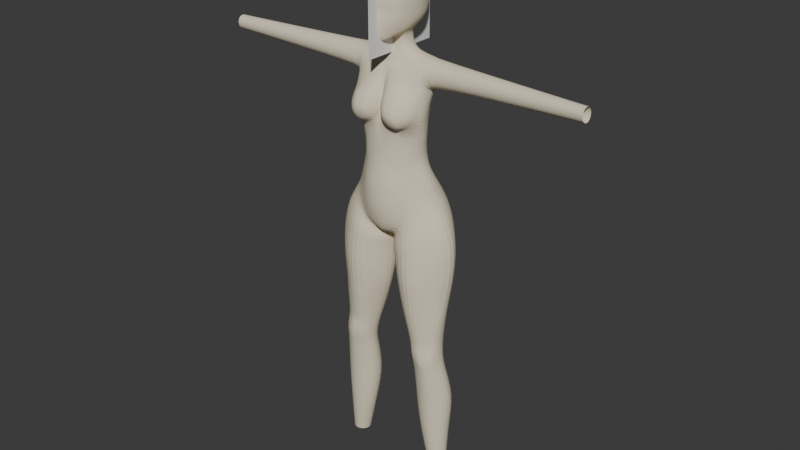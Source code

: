 # Source: player3.blend  (saved by Blender 4.2.66; exported with 4.5.12 LTS)
import bpy
from mathutils import Matrix  # noqa: F401  (used for matrix-valued properties, if any)

bpy.ops.wm.read_factory_settings(use_empty=True)
scene = bpy.context.scene
scene.name = 'Scene'

# ---- collections
col_sample = bpy.data.collections.new('sample'); scene.collection.children.link(col_sample)
col_collection = bpy.data.collections.new('Collection'); scene.collection.children.link(col_collection)

# ---- materials (node trees are filled in below, after node groups)
mat_x = bpy.data.materials.new('マテリアル')

# ---- material node trees
mat_x.use_nodes = True; mat_x.node_tree.nodes.clear()
_N = mat_x.node_tree.nodes; _L = mat_x.node_tree.links
n0 = _N.new('ShaderNodeBsdfPrincipled'); n0.name = 'プリンシプルBSDF'; n0.location = (10, 300)
n0.inputs[0].default_value = (0.8009, 0.7147, 0.5401, 1.0)
n0.inputs[2].default_value = 1.0
n1 = _N.new('ShaderNodeOutputMaterial'); n1.name = 'マテリアル出力'; n1.location = (300, 300)
_L.new(n0.outputs[0], n1.inputs[0])
n1.is_active_output = True

# ---- world
world_world = bpy.data.worlds.new('World'); scene.world = world_world
world_world.use_nodes = True; world_world.node_tree.nodes.clear()
_N = world_world.node_tree.nodes; _L = world_world.node_tree.links
n0 = _N.new('ShaderNodeOutputWorld'); n0.name = 'World Output'; n0.location = (300, 300)
n1 = _N.new('ShaderNodeBackground'); n1.name = 'Background'; n1.location = (10, 300)
n1.inputs[0].default_value = (0.05088, 0.05088, 0.05088, 1.0)
_L.new(n1.outputs[0], n0.inputs[0])
n0.is_active_output = True
world_world.color = (0.05088, 0.05088, 0.05088)
world_world.sun_shadow_jitter_overblur = 0.0

# ---- meshes
me_x = bpy.data.meshes.new('平面')
me_x.from_pydata([(6.939e-09, -0.1146, 1.67), (-6.939e-09, -0.1146, 1.441), (6.939e-09, 0.1146, 1.67), (-6.939e-09, 0.1146, 1.441)], [], [(0, 1, 3, 2)])
_uv = me_x.uv_layers.new(name='UVマップ')
_uv.uv.foreach_set('vector', [0.0, 0.0, 1.0, 0.0, 1.0, 1.0, 0.0, 1.0])
me_x.update()
me_x_1 = bpy.data.meshes.new('円')
me_x_1.from_pydata([(0.1026, 0.02999, 1.377), (0.1045, 0.006336, 1.367), (0.1053, -0.02119, 1.377), (0.1063, -0.03235, 1.405), (0.106, -0.022, 1.43), (0.1066, 0.002955, 1.44), (0.1064, 0.02776, 1.429), (0.1053, 0.03838, 1.403), (0.0, 0.0296, 1.184), (0.0, -0.07887, 1.188), (0.06388, -0.06166, 1.186), (0.086, -0.02274, 1.185), (0.08159, 0.009775, 1.184), (0.04314, -0.06064, 1.39), (0.01167, -0.07065, 1.376), (0.001757, -0.08068, 1.312), (0.01079, -0.08373, 1.277), (0.0604, -0.07244, 1.262), (0.09277, -0.07054, 1.286), (0.09762, -0.07089, 1.316), (0.0783, -0.06161, 1.364), (0.03009, 0.02761, 1.451), (0.0, 0.03263, 1.451), (0.0, -0.02655, 1.451), (0.03113, -0.02188, 1.451), (0.03737, 0.001363, 1.451), (0.0933, 0.03627, 1.37), (0.1065, 0.001147, 1.357), (0.1048, -0.03746, 1.374), (0.09767, -0.04292, 1.404), (0.09777, -0.0275, 1.432), (0.1, 0.002361, 1.443), (0.09998, 0.03146, 1.432), (0.09983, 0.04344, 1.403), (0.0, 0.01389, 1.241), (0.0, -0.07439, 1.245), (0.0631, -0.06215, 1.242), (0.101, -0.02634, 1.238), (0.08589, 0.0073, 1.234), (0.06019, 0.02879, 1.439), (0.06544, 0.001996, 1.446), (0.06176, -0.02551, 1.434), (0.08591, 0.01268, 1.278), (0.1056, -0.0305, 1.279), (0.09736, -0.05793, 1.282), (0.08248, 0.02837, 1.328), (0.1082, -0.02497, 1.323), (0.09862, -0.04779, 1.319), (0.02963, 0.02791, 1.181), (0.06247, 0.02873, 1.184), (0.02835, 0.02448, 1.236), (0.06149, 0.02404, 1.233), (0.05597, 0.04322, 1.406), (0.02778, 0.05245, 1.408), (0.0, 0.04139, 1.412), (0.02391, 0.05285, 1.37), (0.0, 0.04592, 1.373), (0.0496, 0.04221, 1.37), (0.02663, 0.03234, 1.281), (0.0, 0.02186, 1.285), (0.05539, 0.02668, 1.279), (0.05122, 0.04807, 1.325), (0.02329, 0.05597, 1.325), (0.0, 0.04232, 1.327), (0.0, -0.05582, 1.375), (0.0, -0.06361, 1.329), (0.0, -0.06655, 1.304), (0.0, -0.046, 1.412), (0.0, -0.03871, 1.418), (0.04801, -0.03136, 1.421), (0.02652, -0.0351, 1.412), (0.0209, -0.04781, 1.415), (0.04297, -0.0426, 1.419), (0.04416, -0.09813, 1.339), (0.03272, -0.1004, 1.338), (0.0259, -0.1083, 1.308), (0.0363, -0.1037, 1.296), (0.05311, -0.1058, 1.29), (0.06742, -0.1048, 1.294), (0.06645, -0.1036, 1.313), (0.06273, -0.09957, 1.337), (0.01754, -0.0865, 1.36), (0.0455, -0.07665, 1.37), (0.06549, -0.08131, 1.356), (0.08873, -0.08713, 1.315), (0.08064, -0.0876, 1.286), (0.02661, -0.09782, 1.281), (0.0625, -0.09213, 1.266), (0.008573, -0.09115, 1.31), (0.05085, -0.1111, 1.312), (0.0, 0.0647, 1.034), (0.0, -0.09815, 1.052), (0.09674, -0.05039, 1.05), (0.1265, -0.01132, 1.067), (0.1212, 0.04158, 1.065), (0.01071, 0.09632, 1.024), (0.08145, 0.08487, 1.059), (0.0, -0.0547, 0.955), (0.00965, -0.04527, 0.9531), (0.0, -0.08667, 0.9764), (0.06526, -0.06916, 1.001), (0.00137, 0.03711, 0.9601), (0.0, 0.03832, 0.9787), (0.02683, 0.06583, 1.094), (0.0, 0.06837, 1.096), (0.06809, -0.06283, 1.106), (0.1169, -0.01619, 1.112), (0.07406, 0.05399, 1.102), (0.1023, 0.03097, 1.109), (0.0, -0.09355, 1.11), (0.1259, -0.08723, 0.8646), (0.195, -0.005188, 0.8754), (0.1519, 0.03673, 0.8673), (0.05698, 0.05824, 0.8576), (0.1089, 0.0534, 0.8667), (0.007216, -0.0224, 0.8507), (0.0634, -0.09678, 0.8587), (0.02253, 0.02468, 0.8541), (0.0, 0.04135, 1.137), (0.09923, -0.02145, 1.151), (0.08793, 0.02054, 1.145), (0.0297, 0.03955, 1.137), (0.06602, -0.05719, 1.154), (0.06066, 0.03117, 1.139), (0.0, -0.08669, 1.146), (0.00483, -0.03062, 0.906), (0.05934, -0.09331, 0.9216), (0.1062, 0.07636, 0.9342), (0.04091, 0.08109, 0.9275), (0.01518, 0.02648, 0.9133), (0.1503, 0.04901, 0.9429), (0.1244, -0.07876, 0.9378), (0.1946, -0.005384, 0.9514), (0.1397, 0.023, 0.2518), (0.1206, 0.01511, 0.2521), (0.1128, -0.003933, 0.2527), (0.1206, -0.02298, 0.2533), (0.1397, -0.03086, 0.2536), (0.1588, -0.02298, 0.2533), (0.1666, -0.003933, 0.2527), (0.1588, 0.01511, 0.2521), (0.09881, -0.06369, 0.6425), (0.133, -0.05628, 0.6453), (0.1067, -0.06205, 0.6035), (0.1366, -0.05791, 0.6062), (0.139, -0.05832, 0.6237), (0.09957, -0.06377, 0.6206), (0.1171, -0.0685, 0.649), (0.1212, -0.06677, 0.5994), (0.1037, 0.02644, 0.6563), (0.1153, 0.01925, 0.5869), (0.1148, 0.01894, 0.6213), (0.08476, 0.00796, 0.5804), (0.07044, 0.009727, 0.654), (0.08069, 0.008335, 0.6171), (0.07251, -0.02257, 0.5794), (0.05937, -0.02393, 0.6528), (0.06685, -0.02361, 0.6158), (0.0894, -0.05082, 0.5813), (0.08238, -0.05783, 0.6557), (0.0847, -0.05684, 0.6183), (0.1237, -0.06361, 0.5811), (0.1172, -0.06738, 0.6635), (0.1189, -0.06962, 0.6222), (0.1523, -0.04689, 0.5876), (0.1508, -0.04116, 0.662), (0.1512, -0.04859, 0.6244), (0.163, -0.01539, 0.5885), (0.1547, -0.008964, 0.6623), (0.1587, -0.01415, 0.6252), (0.1477, 0.01297, 0.5868), (0.1363, 0.02058, 0.6604), (0.1413, 0.01461, 0.6233), (0.05248, 0.02023, 0.7235), (0.03461, 0.01875, 0.7877), (0.07217, 0.04512, 0.7944), (0.08746, 0.03851, 0.7278), (0.1176, 0.04268, 0.7985), (0.1269, 0.03957, 0.7345), (0.03766, -0.01719, 0.721), (0.01604, -0.02104, 0.7851), (0.07487, -0.07847, 0.7311), (0.07013, -0.08697, 0.7916), (0.119, -0.07463, 0.7365), (0.121, -0.07962, 0.7916), (0.1676, -0.03106, 0.7343), (0.1805, -0.01377, 0.7969), (0.1554, 0.01085, 0.7369), (0.1496, 0.0283, 0.7992), (0.09851, 0.02507, 0.3831), (0.08608, 0.03626, 0.4767), (0.1244, 0.05441, 0.4806), (0.1301, 0.03745, 0.3839), (0.1652, 0.03844, 0.4816), (0.1592, 0.02615, 0.386), (0.08122, -0.003641, 0.3836), (0.06407, 0.001804, 0.4762), (0.09542, -0.03555, 0.3854), (0.08367, -0.03585, 0.4778), (0.1312, -0.04841, 0.3851), (0.127, -0.05146, 0.4801), (0.1598, -0.03359, 0.3879), (0.1664, -0.03206, 0.4842), (0.1717, -0.002219, 0.3879), (0.186, 0.004821, 0.4836), (0.02755, -0.07528, 1.246), (0.5368, -0.004218, 1.391), (0.5368, -0.01757, 1.388), (0.5368, -0.03151, 1.397), (0.5368, -0.03516, 1.414), (0.5368, -0.02755, 1.427), (0.5368, -0.01301, 1.43), (0.5368, -0.0004851, 1.421), (0.5368, 0.002953, 1.405), (0.04209, -0.08764, 1.111), (0.0, -0.09366, 1.023), (0.03237, -0.07366, 1.188), (0.03298, -0.07938, 1.148), (0.04148, -0.08873, 1.053), (0.04179, -0.08067, 1.02), (0.05552, -0.09029, 0.9591), (0.02078, 0.09709, 0.975), (0.004882, 0.03621, 0.9408), (0.1697, -0.01248, 1.017), (0.001407, -0.04329, 0.9259), (0.09292, 0.09922, 1.004), (0.1431, 0.0499, 1.01), (0.1125, -0.07385, 0.9968), (0.03588, -0.05663, 1.506), (0.03671, -0.0482, 1.626), (0.03667, 0.04437, 1.517), (0.03671, 0.0482, 1.626), (0.02174, 0.0514, 1.511), (-1.104e-17, 0.05677, 1.511), (-4.103e-10, 0.05876, 1.636), (0.02178, 0.05523, 1.633), (0.04207, 0.05698, 1.608), (0.04476, 0.06275, 1.581), (0.04207, 0.05698, 1.531), (0.04807, -0.0001384, 1.511), (0.0426, 0.02848, 1.511), (0.04207, 0.03145, 1.633), (0.04476, -0.0001384, 1.636), (0.04207, -0.03288, 1.633), (0.04207, -0.05449, 1.608), (0.04547, -0.0631, 1.579), (0.04207, -0.06061, 1.531), (0.0, -0.08319, 1.499), (0.01965, -0.07587, 1.503), (0.02178, -0.05523, 1.633), (-6.838e-11, -0.05876, 1.636), (-1.104e-17, 0.07711, 1.531), (-1.104e-17, 0.08492, 1.581), (-1.104e-17, 0.07711, 1.608), (0.02321, 0.07202, 1.531), (0.02446, 0.07936, 1.581), (0.02321, 0.07202, 1.608), (0.05381, 0.02916, 1.531), (0.05741, 0.03145, 1.581), (0.05353, 0.03145, 1.608), (0.05741, -0.0001384, 1.531), (0.06164, -0.0001384, 1.581), (0.05741, -0.0001384, 1.608), (0.05326, -0.03222, 1.531), (0.05741, -0.03288, 1.581), (0.05353, -0.03288, 1.608), (0.02321, -0.07807, 1.531), (0.02455, -0.0806, 1.58), (0.02321, -0.06953, 1.608), (0.0, -0.08754, 1.531), (0.0, -0.08906, 1.581), (-1.104e-17, -0.07462, 1.608), (-1.104e-17, 0.03145, 1.496), (0.02426, 0.02887, 1.5), (0.0, -0.03158, 1.488), (0.03772, -0.02747, 1.496), (0.02321, 0.03145, 1.647), (-1.104e-17, 0.03145, 1.652), (0.02446, -0.0001384, 1.652), (-1.104e-17, -0.0001384, 1.658), (0.02321, -0.03288, 1.647), (-1.104e-17, -0.03288, 1.652), (0.04341, 0.06173, 1.555), (0.04341, -0.06049, 1.555), (-1.104e-17, 0.08388, 1.555), (0.02384, 0.07855, 1.555), (0.05547, 0.03145, 1.555), (0.05952, -0.0001384, 1.555), (0.05547, -0.03288, 1.555), (0.02384, -0.07482, 1.555), (-1.104e-17, -0.08014, 1.555), (0.02704, -0.0541, 1.488), (0.008906, -0.07105, 1.478), (0.0, -0.07386, 1.475), (0.0, -0.06327, 1.474), (0.03581, 0.0004081, 1.498), (0.0, 0.02876, 1.481), (0.04874, -0.02884, 1.509), (0.0, -0.02791, 1.474), (0.02899, -0.02308, 1.478), (0.03166, 0.001305, 1.482), (0.02598, 0.02435, 1.484)], [], [(7, 0, 26, 33), (6, 7, 33, 32), (4, 5, 31, 30), (2, 3, 29, 28), (0, 1, 27, 26), (5, 6, 32, 31), (3, 4, 30, 29), (1, 2, 28, 27), (49, 51, 38, 12), (11, 37, 36, 10), (12, 38, 37, 11), (100, 219, 215, 99), (39, 40, 31, 32), (40, 41, 30, 31), (25, 24, 41, 40), (21, 25, 40, 39), (42, 43, 37, 38), (43, 44, 36, 37), (46, 47, 44, 43), (45, 46, 43, 42), (26, 27, 46, 45), (27, 28, 47, 46), (8, 34, 50, 48), (48, 50, 51, 49), (60, 51, 50, 58), (58, 50, 34, 59), (21, 53, 54, 22), (39, 52, 53, 21), (53, 55, 56, 54), (52, 57, 55, 53), (62, 58, 59, 63), (61, 60, 58, 62), (57, 61, 62, 55), (55, 62, 63, 56), (32, 33, 52, 39), (33, 26, 57, 52), (26, 45, 61, 57), (45, 42, 60, 61), (51, 60, 42, 38), (20, 19, 47, 28), (19, 18, 44, 47), (18, 17, 36, 44), (13, 20, 28, 29), (16, 15, 65, 66), (15, 14, 64, 65), (71, 70, 68, 67), (30, 41, 69, 72), (72, 69, 70, 71), (14, 71, 67, 64), (13, 72, 71, 14), (30, 72, 13, 29), (24, 70, 69, 41), (23, 68, 70, 24), (82, 81, 74, 73), (83, 82, 73, 80), (85, 84, 79, 78), (87, 77, 76, 86), (81, 88, 75, 74), (84, 83, 80, 79), (87, 85, 78, 77), (88, 86, 76, 75), (15, 16, 86, 88), (17, 18, 85, 87), (19, 20, 83, 84), (14, 15, 88, 81), (17, 87, 86, 16), (18, 19, 84, 85), (20, 13, 82, 83), (13, 14, 81, 82), (75, 89, 73, 74), (89, 79, 80, 73), (76, 77, 89, 75), (77, 78, 79, 89), (104, 103, 95, 90), (106, 105, 92, 93), (103, 107, 96, 95), (108, 106, 93, 94), (92, 105, 214, 218), (107, 108, 94, 96), (101, 102, 90, 95), (100, 99, 97, 98), (92, 218, 219, 100), (98, 97, 102, 101), (123, 120, 108, 107), (217, 124, 109, 214), (120, 119, 106, 108), (121, 123, 107, 103), (119, 122, 105, 106), (118, 121, 103, 104), (126, 125, 115, 116), (128, 127, 114, 113), (129, 128, 113, 117), (127, 130, 112, 114), (132, 131, 110, 111), (125, 129, 117, 115), (131, 126, 116, 110), (130, 132, 111, 112), (8, 48, 121, 118), (11, 10, 122, 119), (48, 49, 123, 121), (12, 11, 119, 120), (216, 9, 124, 217), (49, 12, 120, 123), (226, 223, 132, 130), (227, 220, 126, 131), (224, 222, 129, 125), (223, 227, 131, 132), (225, 226, 130, 127), (222, 221, 128, 129), (221, 225, 127, 128), (220, 224, 125, 126), (193, 170, 167, 204), (204, 167, 164, 202), (202, 164, 161, 200), (200, 161, 158, 198), (198, 158, 155, 196), (191, 150, 170, 193), (196, 155, 152, 190), (177, 114, 112, 188), (188, 112, 111, 186), (186, 111, 110, 184), (184, 110, 116, 182), (182, 116, 115, 180), (180, 115, 117, 174), (174, 117, 113, 175), (175, 113, 114, 177), (153, 149, 151, 154), (154, 151, 150, 152), (156, 153, 154, 157), (157, 154, 152, 155), (159, 156, 157, 160), (160, 157, 155, 158), (162, 159, 141, 147), (163, 146, 143, 148), (165, 162, 147, 142), (166, 145, 144, 164), (168, 165, 166, 169), (169, 166, 164, 167), (171, 168, 169, 172), (172, 169, 167, 170), (149, 171, 172, 151), (151, 172, 170, 150), (190, 152, 150, 191), (164, 144, 148, 161), (148, 144, 145, 163), (148, 143, 158, 161), (158, 143, 146, 160), (142, 147, 163, 145), (145, 166, 165, 142), (147, 141, 146, 163), (146, 141, 159, 160), (149, 176, 178, 171), (176, 175, 177, 178), (153, 173, 176, 149), (173, 174, 175, 176), (156, 179, 173, 153), (179, 180, 174, 173), (159, 181, 179, 156), (181, 182, 180, 179), (162, 183, 181, 159), (183, 184, 182, 181), (165, 185, 183, 162), (185, 186, 184, 183), (168, 187, 185, 165), (187, 188, 186, 185), (171, 178, 187, 168), (178, 177, 188, 187), (134, 189, 192, 133), (189, 190, 191, 192), (135, 195, 189, 134), (195, 196, 190, 189), (133, 192, 194, 140), (192, 191, 193, 194), (136, 197, 195, 135), (197, 198, 196, 195), (137, 199, 197, 136), (199, 200, 198, 197), (138, 201, 199, 137), (201, 202, 200, 199), (139, 203, 201, 138), (203, 204, 202, 201), (140, 194, 203, 139), (194, 193, 204, 203), (16, 205, 36, 17), (205, 16, 66, 35), (215, 219, 218, 91), (10, 216, 217, 122), (6, 5, 211, 212), (4, 3, 209, 210), (2, 1, 207, 208), (0, 7, 213, 206), (7, 6, 212, 213), (5, 4, 210, 211), (3, 2, 208, 209), (1, 0, 206, 207), (122, 217, 214, 105), (10, 36, 205, 216), (9, 216, 205, 35), (218, 214, 109, 91), (100, 98, 224, 220), (95, 96, 225, 221), (101, 95, 221, 222), (96, 94, 226, 225), (93, 92, 227, 223), (98, 101, 222, 224), (92, 100, 220, 227), (94, 93, 223, 226), (284, 252, 255, 285), (252, 253, 256, 255), (253, 234, 235, 256), (256, 235, 231, 236), (255, 256, 236, 237), (285, 255, 237, 282), (232, 254, 238, 230), (233, 251, 254, 232), (286, 258, 261, 287), (258, 259, 262, 261), (287, 261, 264, 288), (261, 262, 265, 264), (230, 238, 257, 240), (282, 237, 258, 286), (237, 236, 259, 258), (236, 231, 241, 259), (259, 241, 242, 262), (262, 242, 243, 265), (265, 243, 229, 244), (264, 265, 244, 245), (288, 264, 245, 283), (240, 257, 260, 239), (289, 267, 270, 290), (267, 268, 271, 270), (228, 246, 266, 248), (283, 245, 267, 289), (245, 244, 268, 267), (244, 229, 249, 268), (268, 249, 250, 271), (248, 266, 269, 247), (233, 232, 273, 272), (232, 230, 240, 273), (276, 277, 279, 278), (278, 279, 281, 280), (231, 235, 276, 241), (235, 234, 277, 276), (280, 281, 250, 249), (243, 280, 249, 229), (242, 278, 280, 243), (241, 276, 278, 242), (246, 283, 289, 266), (266, 289, 290, 269), (263, 288, 283, 246), (238, 282, 286, 257), (260, 287, 288, 263), (257, 286, 287, 260), (254, 285, 282, 238), (251, 284, 285, 254), (293, 294, 291, 292), (247, 293, 292, 248), (239, 295, 273, 240), (299, 300, 295, 275), (300, 301, 273, 295), (301, 296, 272, 273), (248, 292, 291, 228), (246, 228, 297, 263), (263, 297, 239, 260), (275, 295, 239, 297), (228, 291, 275, 297), (21, 22, 296, 301), (25, 21, 301, 300), (24, 25, 300, 299), (24, 299, 298, 23), (274, 298, 299, 275), (294, 274, 275, 291)])
_uv = me_x_1.uv_layers.new(name='UVマップ')
_uv.uv.foreach_set('vector', [0.0, 0.0, 0.0, 0.0, 0.0, 0.0, 0.0, 0.0, 0.0, 0.0, 0.0, 0.0, 0.0, 0.0, 0.0, 0.0, 0.0, 0.0, 0.0, 0.0, 0.0, 0.0, 0.0, 0.0, 0.0, 0.0, 0.0, 0.0, 0.0, 0.0, 0.0, 0.0, 0.0, 0.0, 0.0, 0.0, 0.0, 0.0, 0.0, 0.0, 0.0, 0.0, 0.0, 0.0, 0.0, 0.0, 0.0, 0.0, 0.0, 0.0, 0.0, 0.0, 0.0, 0.0, 0.0, 0.0, 0.0, 0.0, 0.0, 0.0, 0.0, 0.0, 0.0, 0.0, 0.0, 0.0, 0.0, 0.0, 0.0, 0.0, 0.0, 0.0, 0.0, 0.0, 0.0, 0.0, 0.0, 0.0, 0.0, 0.0, 0.0, 0.0, 0.0, 0.0, 0.0, 0.0, 0.0, 0.0, 0.0, 0.0, 0.0, 0.0, 0.0, 0.0, 0.0, 0.0, 0.0, 0.0, 0.0, 0.0, 0.0, 0.0, 0.0, 0.0, 0.0, 0.0, 0.0, 0.0, 0.0, 0.0, 0.0, 0.0, 0.0, 0.0, 0.0, 0.0, 0.0, 0.0, 0.0, 0.0, 0.0, 0.0, 0.0, 0.0, 0.0, 0.0, 0.0, 0.0, 0.0, 0.0, 0.0, 0.0, 0.0, 0.0, 0.0, 0.0, 0.0, 0.0, 0.0, 0.0, 0.0, 0.0, 0.0, 0.0, 0.0, 0.0, 0.0, 0.0, 0.0, 0.0, 0.0, 0.0, 0.0, 0.0, 0.0, 0.0, 0.0, 0.0, 0.0, 0.0, 0.0, 0.0, 0.0, 0.0, 0.0, 0.0, 0.0, 0.0, 0.0, 0.0, 0.0, 0.0, 0.0, 0.0, 0.0, 0.0, 0.0, 0.0, 0.0, 0.0, 0.0, 0.0, 0.0, 0.0, 0.0, 0.0, 0.0, 0.0, 0.0, 0.0, 0.0, 0.0, 0.0, 0.0, 0.0, 0.0, 0.0, 0.0, 0.0, 0.0, 0.0, 0.0, 0.0, 0.0, 0.0, 0.0, 0.0, 0.0, 0.0, 0.0, 0.0, 0.0, 0.0, 0.0, 0.0, 0.0, 0.0, 0.0, 0.0, 0.0, 0.0, 0.0, 0.0, 0.0, 0.0, 0.0, 0.0, 0.0, 0.0, 0.0, 0.0, 0.0, 0.0, 0.0, 0.0, 0.0, 0.0, 0.0, 0.0, 0.0, 0.0, 0.0, 0.0, 0.0, 0.0, 0.0, 0.0, 0.0, 0.0, 0.0, 0.0, 0.0, 0.0, 0.0, 0.0, 0.0, 0.0, 0.0, 0.0, 0.0, 0.0, 0.0, 0.0, 0.0, 0.0, 0.0, 0.0, 0.0, 0.0, 0.0, 0.0, 0.0, 0.0, 0.0, 0.0, 0.0, 0.0, 0.0, 0.0, 0.0, 0.0, 0.0, 0.0, 0.0, 0.0, 0.0, 0.0, 0.0, 0.0, 0.0, 0.0, 0.0, 0.0, 0.0, 0.0, 0.0, 0.0, 0.0, 0.0, 0.0, 0.0, 0.0, 0.0, 0.0, 0.0, 0.0, 0.0, 0.0, 0.0, 0.0, 0.0, 0.0, 0.0, 0.0, 0.0, 0.0, 0.0, 0.0, 0.0, 0.0, 0.0, 0.0, 0.0, 0.0, 0.0, 0.0, 0.0, 0.0, 0.0, 0.0, 0.0, 0.0, 0.0, 0.0, 0.0, 0.0, 0.0, 0.0, 0.0, 0.0, 0.0, 0.0, 0.0, 0.0, 0.0, 0.0, 0.0, 0.0, 0.0, 0.0, 0.0, 0.0, 0.0, 0.0, 0.0, 0.0, 0.0, 0.0, 0.0, 0.0, 0.0, 0.0, 0.0, 0.0, 0.0, 0.0, 0.0, 0.0, 0.0, 0.0, 0.0, 0.0, 0.0, 0.0, 0.0, 0.0, 0.0, 0.0, 0.0, 0.0, 0.0, 0.0, 0.0, 0.0, 0.0, 0.0, 0.0, 0.0, 0.0, 0.0, 0.0, 0.0, 0.0, 0.0, 0.0, 0.0, 0.0, 0.0, 0.0, 0.0, 0.0, 0.0, 0.0, 0.0, 0.0, 0.0, 0.0, 0.0, 0.0, 0.0, 0.0, 0.0, 0.0, 0.0, 0.0, 0.0, 0.0, 0.0, 0.0, 0.0, 0.0, 0.0, 0.0, 0.0, 0.0, 0.0, 0.0, 0.0, 0.0, 0.0, 0.0, 0.0, 0.0, 0.0, 0.0, 0.0, 0.0, 0.0, 0.0, 0.0, 0.0, 0.0, 0.0, 0.0, 0.0, 0.0, 0.0, 0.0, 0.0, 0.0, 0.0, 0.0, 0.0, 0.0, 0.0, 0.0, 0.0, 0.0, 0.0, 0.0, 0.0, 0.0, 0.0, 0.0, 0.0, 0.0, 0.0, 0.0, 0.0, 0.0, 0.0, 0.0, 0.0, 0.0, 0.0, 0.0, 0.0, 0.0, 0.0, 0.0, 0.0, 0.0, 0.0, 0.0, 0.0, 0.0, 0.0, 0.0, 0.0, 0.0, 0.0, 0.0, 0.0, 0.0, 0.0, 0.0, 0.0, 0.0, 0.0, 0.0, 0.0, 0.0, 0.0, 0.0, 0.0, 0.0, 0.0, 0.0, 0.0, 0.0, 0.0, 0.0, 0.0, 0.0, 0.0, 0.0, 0.0, 0.0, 0.0, 0.0, 0.0, 0.0, 0.0, 0.0, 0.0, 0.0, 0.0, 0.0, 0.0, 0.0, 0.0, 0.0, 0.0, 0.0, 0.0, 0.0, 0.0, 0.0, 0.0, 0.0, 0.0, 0.0, 0.0, 0.0, 0.0, 0.0, 0.0, 0.0, 0.0, 0.0, 0.0, 0.0, 0.0, 0.0, 0.0, 0.0, 0.0, 0.0, 0.0, 0.0, 0.0, 0.0, 0.0, 0.0, 0.0, 0.0, 0.0, 0.0, 0.0, 0.0, 0.0, 0.0, 0.0, 0.0, 0.0, 0.0, 0.0, 0.0, 0.0, 0.0, 0.0, 0.0, 0.0, 0.0, 0.0, 0.0, 0.0, 0.0, 0.0, 0.0, 0.0, 0.0, 0.0, 0.0, 0.0, 0.0, 0.0, 0.0, 0.0, 0.0, 0.0, 0.0, 0.0, 0.0, 0.0, 0.0, 0.0, 0.0, 0.0, 0.0, 0.0, 0.0, 0.0, 0.0, 0.0, 0.0, 0.0, 0.0, 0.0, 0.0, 0.0, 0.0, 0.0, 0.0, 0.0, 0.0, 0.0, 0.0, 0.0, 0.0, 0.0, 0.0, 0.0, 0.0, 0.0, 0.0, 0.0, 0.0, 0.0, 0.0, 0.0, 0.0, 0.0, 0.0, 0.0, 0.0, 0.0, 0.0, 0.0, 0.0, 0.0, 0.0, 0.0, 0.0, 0.0, 0.0, 0.0, 0.0, 0.0, 0.0, 0.0, 0.0, 0.0, 0.0, 0.0, 0.0, 0.0, 0.0, 0.0, 0.0, 0.0, 0.0, 0.0, 0.0, 0.0, 0.0, 0.0, 0.0, 0.0, 0.0, 0.0, 0.0, 0.0, 0.0, 0.0, 0.0, 0.0, 0.0, 0.0, 0.0, 0.0, 0.0, 0.0, 0.0, 0.0, 0.0, 0.0, 0.0, 0.0, 0.0, 0.0, 0.0, 0.0, 0.0, 0.0, 0.0, 0.0, 0.0, 0.0, 0.0, 0.0, 0.0, 0.0, 0.0, 0.0, 0.0, 0.0, 0.0, 0.0, 0.0, 0.0, 0.0, 0.0, 0.0, 0.0, 0.0, 0.0, 0.0, 0.0, 0.0, 0.0, 0.0, 0.0, 0.0, 0.0, 0.0, 0.0, 0.0, 0.0, 0.0, 0.0, 0.0, 0.0, 0.0, 0.0, 0.0, 0.0, 0.0, 0.0, 0.0, 0.0, 0.0, 0.0, 0.0, 0.0, 0.0, 0.0, 0.0, 0.0, 0.0, 0.0, 0.0, 0.0, 0.0, 0.0, 0.0, 0.0, 0.0, 0.0, 0.0, 0.0, 0.0, 0.0, 0.0, 0.0, 0.0, 0.0, 0.0, 0.0, 0.0, 0.0, 0.0, 0.0, 0.0, 0.0, 0.0, 0.0, 0.0, 0.0, 0.0, 0.0, 0.0, 0.0, 0.0, 0.0, 0.0, 0.0, 0.0, 0.0, 0.0, 0.0, 0.0, 0.0, 0.0, 0.0, 0.0, 0.0, 0.0, 0.0, 0.0, 0.0, 0.0, 0.0, 0.0, 0.0, 0.0, 0.0, 0.0, 0.0, 0.0, 0.0, 0.0, 0.0, 0.0, 0.0, 0.0, 0.0, 0.0, 0.0, 0.0, 0.0, 0.0, 0.0, 0.0, 0.0, 0.0, 0.0, 0.0, 0.0, 0.0, 0.0, 0.0, 0.0, 0.0, 0.0, 0.0, 0.0, 0.0, 0.0, 0.0, 0.0, 0.0, 0.0, 0.0, 0.0, 0.0, 0.0, 0.0, 0.0, 0.0, 0.0, 0.0, 0.0, 0.0, 0.0, 0.0, 0.0, 0.0, 0.0, 0.0, 0.0, 0.0, 0.0, 0.0, 0.0, 0.0, 0.0, 0.0, 0.0, 0.0, 0.0, 0.0, 0.0, 0.0, 0.0, 0.0, 0.0, 0.0, 0.0, 0.0, 0.0, 0.0, 0.0, 0.0, 0.0, 0.0, 0.0, 0.0, 0.0, 0.0, 0.0, 0.0, 0.0, 0.0, 0.0, 0.0, 0.0, 0.0, 0.0, 0.0, 0.0, 0.0, 0.0, 0.0, 0.0, 0.0, 0.0, 0.0, 0.0, 0.0, 0.0, 0.0, 0.0, 0.0, 0.0, 0.0, 0.0, 0.0, 0.0, 0.0, 0.0, 0.0, 0.0, 0.0, 0.0, 0.0, 0.0, 0.0, 0.0, 0.0, 0.0, 0.0, 0.0, 0.0, 0.0, 0.0, 0.0, 0.0, 0.0, 0.0, 0.0, 0.0, 0.0, 0.0, 0.0, 0.0, 0.0, 0.0, 0.0, 0.0, 0.0, 0.0, 0.0, 0.0, 0.0, 0.0, 0.0, 0.0, 0.0, 0.0, 0.0, 0.0, 0.0, 0.0, 0.0, 0.0, 0.0, 0.0, 0.0, 0.0, 0.0, 0.0, 0.0, 0.0, 0.0, 0.0, 0.0, 0.0, 0.0, 0.0, 0.0, 0.0, 0.0, 0.0, 0.0, 0.0, 0.0, 0.0, 0.0, 0.0, 0.0, 0.0, 0.0, 0.0, 0.0, 0.0, 0.0, 0.0, 0.0, 0.0, 0.0, 0.0, 0.0, 0.0, 0.0, 0.0, 0.0, 0.0, 0.0, 0.0, 0.0, 0.0, 0.0, 0.0, 0.0, 0.0, 0.0, 0.0, 0.0, 0.0, 0.0, 0.0, 0.0, 0.0, 0.0, 0.0, 0.0, 0.0, 0.0, 0.0, 0.0, 0.0, 0.0, 0.0, 0.0, 0.0, 0.0, 0.0, 0.0, 0.0, 0.0, 0.0, 0.0, 0.0, 0.0, 0.0, 0.0, 0.0, 0.0, 0.0, 0.0, 0.0, 0.0, 0.0, 0.0, 0.0, 0.0, 0.0, 0.0, 0.0, 0.0, 0.0, 0.0, 0.0, 0.0, 0.0, 0.0, 0.0, 0.0, 0.0, 0.0, 0.0, 0.0, 0.0, 0.0, 0.0, 0.0, 0.0, 0.0, 0.0, 0.0, 0.0, 0.0, 0.0, 0.0, 0.0, 0.0, 0.0, 0.0, 0.0, 0.0, 0.0, 0.0, 0.0, 0.0, 0.0, 0.0, 0.0, 0.0, 0.0, 0.0, 0.0, 0.0, 0.0, 0.0, 0.0, 0.0, 0.0, 0.0, 0.0, 0.0, 0.0, 0.0, 0.0, 0.0, 0.0, 0.0, 0.0, 0.0, 0.0, 0.0, 0.0, 0.0, 0.0, 0.0, 0.0, 0.0, 0.0, 0.0, 0.0, 0.0, 0.0, 0.0, 0.0, 0.0, 0.0, 0.0, 0.0, 0.0, 0.0, 0.0, 0.0, 0.0, 0.0, 0.0, 0.0, 0.0, 0.0, 0.0, 0.0, 0.0, 0.0, 0.0, 0.0, 0.0, 0.0, 0.0, 0.0, 0.0, 0.0, 0.0, 0.0, 0.0, 0.0, 0.0, 0.0, 0.0, 0.0, 0.0, 0.0, 0.0, 0.0, 0.0, 0.0, 0.0, 0.0, 0.0, 0.0, 0.0, 0.0, 0.0, 0.0, 0.0, 0.0, 0.0, 0.0, 0.0, 0.0, 0.0, 0.0, 0.0, 0.0, 0.0, 0.0, 0.0, 0.0, 0.0, 0.0, 0.0, 0.0, 0.0, 0.0, 0.0, 0.0, 0.0, 0.0, 0.0, 0.0, 0.0, 0.0, 0.0, 0.0, 0.0, 0.0, 0.0, 0.0, 0.0, 0.0, 0.0, 0.0, 0.0, 0.0, 0.0, 0.0, 0.0, 0.0, 0.0, 0.0, 0.0, 0.0, 0.0, 0.0, 0.0, 0.0, 0.0, 0.0, 0.0, 0.0, 0.0, 0.0, 0.0, 0.0, 0.0, 0.0, 0.0, 0.0, 0.0, 0.0, 0.0, 0.0, 0.0, 0.0, 0.0, 0.0, 0.0, 0.0, 0.0, 0.0, 0.0, 0.0, 0.0, 0.0, 0.0, 0.0, 0.0, 0.0, 0.0, 0.0, 0.0, 0.0, 0.0, 0.0, 0.0, 0.0, 0.0, 0.0, 0.0, 0.0, 0.0, 0.0, 0.0, 0.0, 0.0, 0.0, 0.0, 0.0, 0.0, 0.0, 0.0, 0.0, 0.0, 0.0, 0.0, 0.0, 0.0, 0.0, 0.0, 0.0, 0.0, 0.0, 0.0, 0.0, 0.0, 0.0, 0.0, 0.0, 0.0, 0.0, 0.0, 0.0, 0.0, 0.0, 0.0, 0.0, 0.0, 0.0, 0.0, 0.0, 0.0, 0.0, 0.0, 0.0, 0.0, 0.0, 0.0, 0.0, 0.0, 0.0, 0.0, 0.0, 0.0, 0.0, 0.0, 0.0, 0.0, 0.0, 0.0, 0.0, 0.0, 0.0, 0.0, 0.0, 0.0, 0.0, 0.0, 0.0, 0.0, 0.0, 0.0, 0.0, 0.0, 0.0, 0.0, 0.0, 0.0, 0.0, 0.0, 0.0, 0.0, 0.0, 0.0, 0.0, 0.0, 0.0, 0.0, 0.0, 0.0, 0.0, 0.0, 0.0, 0.0, 0.0, 0.0, 0.0, 0.0, 0.0, 0.0, 0.0, 0.0, 0.0, 0.0, 0.0, 0.0, 0.0, 0.0, 0.0, 0.0, 0.0, 0.0, 0.0, 0.0, 0.0, 0.0, 0.0, 0.0, 0.0, 0.0, 0.0, 0.0, 0.0, 0.0, 0.0, 0.0, 0.0, 0.0, 0.0, 0.0, 0.0, 0.0, 0.0, 0.0, 0.0, 0.0, 0.0, 0.0, 0.0, 0.0, 0.0, 0.0, 0.0, 0.0, 0.0, 0.0, 0.0, 0.0, 0.0, 0.0, 0.0, 0.0, 0.0, 0.0, 0.0, 0.0, 0.0, 0.0, 0.0, 0.0, 0.0, 0.0, 0.0, 0.0, 0.0, 0.0, 0.0, 0.0, 0.0, 0.0, 0.0, 0.0, 0.0, 0.0, 0.0, 0.0, 0.0, 0.0, 0.0, 0.0, 0.0, 0.0, 0.0, 0.0, 0.0, 0.0, 0.0, 0.0, 0.0, 0.0, 0.0, 0.0, 0.0, 0.0, 0.0, 0.0, 0.0, 0.0, 0.0, 0.0, 0.0, 0.0, 0.0, 0.0, 0.0, 0.0, 0.0, 0.0, 0.0, 0.0, 0.0, 0.0, 0.0, 0.0, 0.0, 0.0, 0.0, 0.0, 0.0, 0.0, 0.0, 0.0, 0.0, 0.0, 0.0, 0.0, 0.0, 0.0, 0.0, 0.0, 0.0, 0.0, 0.0, 0.0, 0.0, 0.0, 0.0, 0.0, 0.0, 0.0, 0.0, 0.0, 0.0, 0.0, 0.0, 0.0, 0.0, 0.0, 0.0, 0.0, 0.0, 0.0, 0.0, 0.0, 0.0, 0.0, 0.0, 0.0, 0.0, 0.0, 0.0, 0.0, 0.0, 0.0, 0.0, 0.0, 0.0, 0.0, 0.0, 0.0, 0.0, 0.0, 0.0, 0.0, 0.0, 0.0, 0.0, 0.0, 0.0, 0.0, 0.0, 0.0, 0.0, 0.0, 0.0, 0.0, 0.0, 0.0, 0.0, 0.0, 0.0, 0.0, 0.0, 0.0, 0.0, 0.0, 0.0, 0.0, 0.0, 0.0, 0.0, 0.0, 0.0, 0.0, 0.0, 0.0, 0.0, 0.0, 0.0, 0.0, 0.0, 0.0, 0.0, 0.0, 0.0, 0.0, 0.0, 0.0, 0.0, 0.0, 0.0, 0.0, 0.0, 0.0, 0.0, 0.0, 0.0, 0.0, 0.0, 0.0, 0.0, 0.0, 0.0, 0.0, 0.0, 0.0, 0.0, 0.0, 0.0, 0.0, 0.0, 0.0, 0.0, 0.0, 0.0, 0.0, 0.0, 0.0, 0.0, 0.0, 0.0, 0.0, 0.0, 0.0, 0.0, 0.0, 0.0, 0.0, 0.0, 0.0, 0.0, 0.0, 0.0, 0.0, 0.0, 0.0, 0.0, 0.0, 0.0, 0.4688, 0.375, 0.5, 0.375, 0.5, 0.4375, 0.4688, 0.4375, 0.5, 0.375, 0.5625, 0.375, 0.5625, 0.4375, 0.5, 0.4375, 0.5625, 0.375, 0.625, 0.375, 0.625, 0.4375, 0.5625, 0.4375, 0.5625, 0.4375, 0.625, 0.4375, 0.625, 0.5, 0.5625, 0.5, 0.5, 0.4375, 0.5625, 0.4375, 0.5625, 0.5, 0.5, 0.5, 0.4688, 0.4375, 0.5, 0.4375, 0.5, 0.5, 0.4688, 0.5, 0.375, 0.4375, 0.4375, 0.4375, 0.4375, 0.5, 0.375, 0.5, 0.375, 0.375, 0.4375, 0.375, 0.4375, 0.4375, 0.375, 0.4375, 0.4688, 0.5625, 0.5, 0.5625, 0.5, 0.625, 0.4688, 0.625, 0.5, 0.5625, 0.5625, 0.5625, 0.5625, 0.625, 0.5, 0.625, 0.4688, 0.625, 0.5, 0.625, 0.5, 0.6875, 0.4688, 0.6875, 0.5, 0.625, 0.5625, 0.625, 0.5625, 0.6875, 0.5, 0.6875, 0.375, 0.5, 0.4375, 0.5, 0.4375, 0.567, 0.3761, 0.5691, 0.4688, 0.5, 0.5, 0.5, 0.5, 0.5625, 0.4688, 0.5625, 0.5, 0.5, 0.5625, 0.5, 0.5625, 0.5625, 0.5, 0.5625, 0.5625, 0.5, 0.625, 0.5, 0.625, 0.5625, 0.5625, 0.5625, 0.5625, 0.5625, 0.625, 0.5625, 0.625, 0.625, 0.5625, 0.625, 0.5625, 0.625, 0.625, 0.625, 0.625, 0.6875, 0.5625, 0.6875, 0.5625, 0.6875, 0.625, 0.6875, 0.625, 0.75, 0.5625, 0.75, 0.5, 0.6875, 0.5625, 0.6875, 0.5625, 0.75, 0.5, 0.75, 0.4688, 0.6875, 0.5, 0.6875, 0.5, 0.75, 0.4688, 0.75, 0.3761, 0.5691, 0.4375, 0.567, 0.4375, 0.625, 0.3914, 0.625, 0.4687, 0.8125, 0.5, 0.8125, 0.5, 0.875, 0.4688, 0.875, 0.5, 0.8125, 0.5625, 0.8125, 0.5625, 0.875, 0.5, 0.875, 0.3606, 0.7465, 0.4375, 0.75, 0.4375, 0.8125, 0.3742, 0.8171, 0.4688, 0.75, 0.5, 0.75, 0.5, 0.8125, 0.4687, 0.8125, 0.5, 0.75, 0.5625, 0.75, 0.5625, 0.8125, 0.5, 0.8125, 0.5625, 0.75, 0.625, 0.75, 0.625, 0.8125, 0.5625, 0.8125, 0.5625, 0.8125, 0.625, 0.8125, 0.625, 0.875, 0.5625, 0.875, 0.3742, 0.8171, 0.4375, 0.8125, 0.4375, 0.875, 0.375, 0.875, 0.25, 0.5, 0.3125, 0.5, 0.2933, 0.5269, 0.25, 0.5625, 0.3125, 0.5, 0.375, 0.5, 0.3761, 0.5691, 0.2933, 0.5269, 0.6875, 0.5625, 0.75, 0.5625, 0.75, 0.625, 0.6875, 0.625, 0.6875, 0.625, 0.75, 0.625, 0.75, 0.6875, 0.6875, 0.6875, 0.625, 0.5, 0.6875, 0.5, 0.6875, 0.5625, 0.625, 0.5625, 0.6875, 0.5, 0.75, 0.5, 0.75, 0.5625, 0.6875, 0.5625, 0.6875, 0.6875, 0.75, 0.6875, 0.75, 0.75, 0.6875, 0.75, 0.625, 0.6875, 0.6875, 0.6875, 0.6875, 0.75, 0.625, 0.75, 0.625, 0.625, 0.6875, 0.625, 0.6875, 0.6875, 0.625, 0.6875, 0.625, 0.5625, 0.6875, 0.5625, 0.6875, 0.625, 0.625, 0.625, 0.4375, 0.75, 0.4688, 0.75, 0.4687, 0.8125, 0.4375, 0.8125, 0.4375, 0.8125, 0.4687, 0.8125, 0.4688, 0.875, 0.4375, 0.875, 0.4375, 0.6875, 0.4688, 0.6875, 0.4688, 0.75, 0.4375, 0.75, 0.4375, 0.5, 0.4688, 0.5, 0.4688, 0.5625, 0.4375, 0.567, 0.4375, 0.625, 0.4688, 0.625, 0.4688, 0.6875, 0.4375, 0.6875, 0.4375, 0.567, 0.4688, 0.5625, 0.4688, 0.625, 0.4375, 0.625, 0.4375, 0.4375, 0.4688, 0.4375, 0.4688, 0.5, 0.4375, 0.5, 0.4375, 0.375, 0.4688, 0.375, 0.4688, 0.4375, 0.4375, 0.4375, 0.0, 0.0, -0.0193, -0.04627, 0.2542, 0.5786, 0.2123, 0.4941, 0.375, 0.875, 0.0, 0.0, 0.2123, 0.4941, 0.3236, 0.7664, 0.3914, 0.625, 0.08151, 0.1341, 0.2933, 0.5269, 0.3761, 0.5691, 0.2035, 0.4477, 0.01646, 0.02709, 0.08151, 0.1341, 0.3055, 0.6566, 0.01646, 0.02709, 0.1839, 0.3307, 0.2933, 0.5269, 0.08151, 0.1341, 0.1839, 0.3307, 0.1693, 0.3809, 0.25, 0.5625, 0.2933, 0.5269, 0.3236, 0.7664, 0.2123, 0.4941, 0.2321, 0.537, 0.3606, 0.7465, 0.4375, 0.75, 0.3606, 0.7465, 0.3729, 0.7394, 0.4375, 0.75, 0.4375, 0.75, 0.3729, 0.7394, 0.3914, 0.625, 0.4375, 0.625, 0.3055, 0.6566, 0.08151, 0.1341, 0.3914, 0.625, 0.3729, 0.7394, 0.3606, 0.7465, 0.2321, 0.537, 0.3055, 0.6566, 0.3729, 0.7394, 0.0, 0.0, 0.0, 0.0, 0.1693, 0.3809, 0.1839, 0.3307, 0.0, 0.0, 0.0, 0.0, 0.1839, 0.3307, 0.01646, 0.02709, 0.0, 0.0, 0.0, 0.0, 0.01646, 0.02709, 0.2035, 0.4477, 0.0, 0.0, 0.2035, 0.4477, 0.09605, 0.2613, 0.0, 0.0, -0.0007761, -0.004753, 0.09605, 0.2613, 0.2035, 0.4477, 0.3055, 0.6566, -0.0193, -0.04627, -0.0007761, -0.004753, 0.3055, 0.6566, 0.2321, 0.537])
me_x_1.materials.append(mat_x)
me_x_1.remesh_voxel_size = 0.137
me_x_1.update()

# ---- objects
ob_head = bpy.data.objects.new('head', me_x)
ob_figure = bpy.data.objects.new('figure', None)
ob_x = bpy.data.objects.new('エンプティ', None)
ob_001 = bpy.data.objects.new('エンプティ.001', None)
ob_002 = bpy.data.objects.new('エンプティ.002', None)
ob_x_1 = bpy.data.objects.new('円', me_x_1)

# ---- transforms, parenting, visibility, modifiers, constraints
ob_head.location = (0.0, 0.0, 0.0)
ob_figure.location = (0.0, 0.0, 0.8535)
ob_figure.rotation_euler = (1.571, -0.0, 1.571)
ob_figure.scale = (0.4376, 0.4376, 0.4376)
ob_figure.empty_display_type = 'IMAGE'
ob_figure.empty_display_size = 5.0
ob_figure.empty_image_depth = 'FRONT'
ob_figure.use_empty_image_alpha = True
ob_figure.color = (1.0, 1.0, 1.0, 0.4094)
ob_x.location = (-0.0295, -0.03051, 0.9378)
ob_x.rotation_euler = (1.571, -0.0, 0.0)
ob_x.scale = (0.8295, 0.8295, 0.8295)
ob_x.empty_display_type = 'IMAGE'
ob_x.empty_display_size = 5.0
ob_x.empty_image_depth = 'FRONT'
ob_x.use_empty_image_alpha = True
ob_x.color = (1.0, 1.0, 1.0, 0.126)
ob_001.location = (0.02147, 0.02125, 1.47)
ob_001.rotation_euler = (1.571, -0.08304, -1.506e-09)
ob_001.scale = (0.1348, 0.1348, 0.1348)
ob_001.empty_display_type = 'IMAGE'
ob_001.empty_display_size = 5.0
ob_001.use_empty_image_alpha = True
ob_001.color = (1.0, 1.0, 1.0, 0.7087)
ob_001.hide_select = True
ob_002.location = (-1.01, -0.03051, 0.9378)
ob_002.rotation_euler = (1.571, -0.0, 0.0)
ob_002.scale = (0.8295, 0.8295, 0.8295)
ob_002.empty_display_type = 'IMAGE'
ob_002.empty_display_size = 5.0
ob_002.empty_image_depth = 'FRONT'
ob_002.use_empty_image_alpha = True
ob_002.color = (1.0, 1.0, 1.0, 0.126)
ob_x_1.location = (0.0, 0.0, 0.0)
_m = ob_x_1.modifiers.new('ミラー', 'MIRROR')
_m.use_clip = True
_m = ob_x_1.modifiers.new('細分化', 'SUBSURF')
_m.levels = 2

# ---- collection membership
col_sample.objects.link(ob_head)
col_sample.objects.link(ob_figure)
col_sample.objects.link(ob_x)
col_sample.objects.link(ob_001)
col_sample.objects.link(ob_002)
col_collection.objects.link(ob_x_1)

# ---- scene / render settings (as saved in the file)
scene.frame_start = 1; scene.frame_end = 250; scene.frame_set(1)
scene.render.engine = 'BLENDER_EEVEE_NEXT'
bpy.context.view_layer.update()

# ---- added for rendering (the .blend has no active camera and no usable light): camera, sun
cam_auto = bpy.data.cameras.new('AutoCamera')
cam_auto.lens = 50.0
cam_auto.sensor_width = 36.0
cam_auto.clip_end = 1000.0
ob_auto_camera = bpy.data.objects.new('AutoCamera', cam_auto)
scene.collection.objects.link(ob_auto_camera)
ob_auto_camera.location = (1.65921, -1.99105, 2.28814)
ob_auto_camera.rotation_euler = (1.09748, -7.21219e-08, 0.694738)
scene.camera = ob_auto_camera
light_auto_sun = bpy.data.lights.new('AutoSun', 'SUN')
light_auto_sun.energy = 3.0
light_auto_sun.angle = 0.0523599
ob_auto_sun = bpy.data.objects.new('AutoSun', light_auto_sun)
scene.collection.objects.link(ob_auto_sun)
ob_auto_sun.rotation_euler = (0.872665, 0.174533, 0.523599)
bpy.context.view_layer.update()
